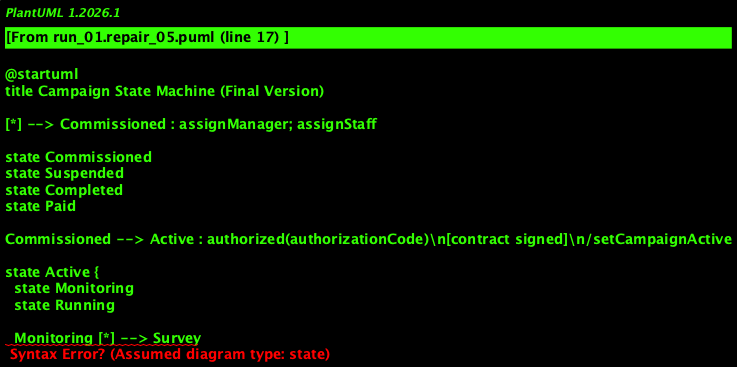

The diagram above was rendered by PlantUML. Its source (embedded in the PNG):
@startuml
title Campaign State Machine (Final Version)

[*] --> Commissioned : assignManager; assignStaff

state Commissioned
state Suspended
state Completed
state Paid

Commissioned --> Active : authorized(authorizationCode)\n[contract signed]\n/setCampaignActive

state Active {
  state Monitoring
  state Running

  Monitoring [*] --> Survey
  Running [*] --> AdvertPreparation

  state Evaluation
  state Survey
  state AdvertPreparation
  state Scheduling
  state "Running Adverts" as RunningAdverts
  state H1 <<history>>
  state H2 <<history>>

  Survey --> Evaluation : surveyComplete
  Evaluation --> Survey : runSurvey
  AdvertPreparation --> Scheduling : advertsApproved\n/authorize
  Scheduling --> RunningAdverts : confirmSchedule
  RunningAdverts --> AdvertPreparation : extendCampaign\n/modifyBudget
}

Active --> Suspended : suspendCampaign\n/stopAdverts
Suspended --> Active : resumeCampaign

Active --> Completed : campaignCancelled\n/cancelSchedule;\ncalculateCosts;\nprepareFinalStatement
Completed --> Paid : paymentReceived(payment)\n[paymentDue - payment = 0]
Completed --> Completed : paymentReceived(payment)\n[paymentDue - payment > 0]
Completed --> Paid : paymentReceived(payment)\n[paymentDue - payment < 0]\n/generateRefund

Paid --> [*] : archiveCampaign\n/unassignStaff;\nunassignManager
@enduml